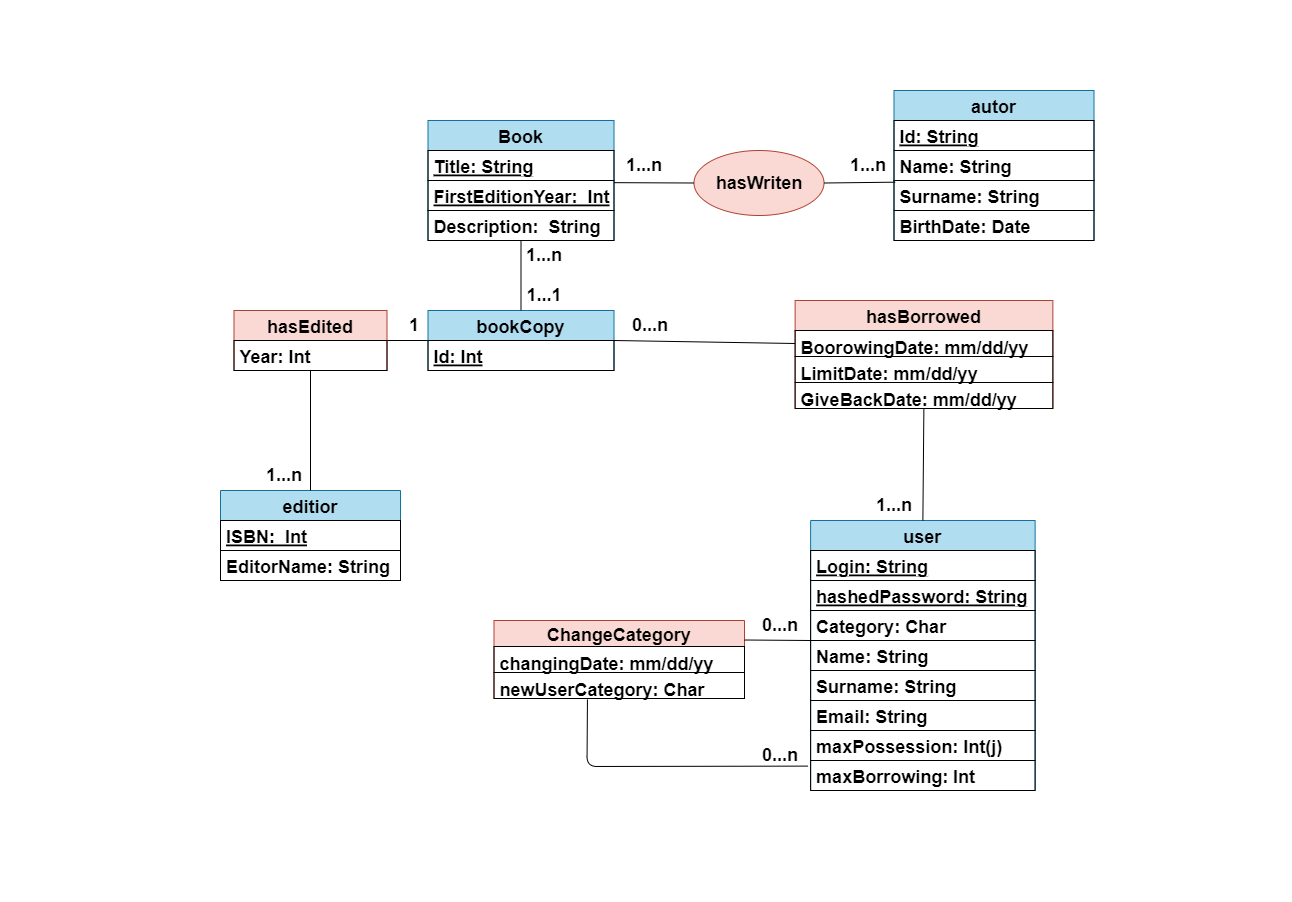

The diagram above was exported from draw.io. Its source (the exported page's mxGraphModel, read from the mxfile embedded in the PNG):
<mxGraphModel dx="2951" dy="1133" grid="1" gridSize="10" guides="1" tooltips="1" connect="1" arrows="1" fold="1" page="1" pageScale="1" pageWidth="827" pageHeight="1169" background="#FFFFFF" math="0" shadow="1">
  <root>
    <mxCell id="0" />
    <mxCell id="1" parent="0" />
    <mxCell id="81" value="" style="swimlane;startSize=0;labelBackgroundColor=none;fontColor=#000000;strokeColor=#FFFFFF;fontSize=18;" parent="1" vertex="1">
      <mxGeometry x="-600" y="290" width="1290" height="900" as="geometry" />
    </mxCell>
    <mxCell id="87" value="hasWriten" style="ellipse;whiteSpace=wrap;html=1;align=center;newEdgeStyle={&quot;edgeStyle&quot;:&quot;entityRelationEdgeStyle&quot;,&quot;startArrow&quot;:&quot;none&quot;,&quot;endArrow&quot;:&quot;none&quot;,&quot;segment&quot;:10,&quot;curved&quot;:1};treeFolding=1;treeMoving=1;strokeColor=#ae4132;labelBackgroundColor=none;fillColor=#fad9d5;fontStyle=1;fontColor=#000000;fontSize=18;" parent="81" vertex="1">
      <mxGeometry x="693.5" y="150" width="130" height="65" as="geometry" />
    </mxCell>
    <mxCell id="19" value="autor" style="swimlane;fontStyle=1;childLayout=stackLayout;horizontal=1;startSize=30;horizontalStack=0;resizeParent=1;resizeParentMax=0;resizeLast=0;collapsible=1;marginBottom=0;strokeColor=#10739e;labelBackgroundColor=none;fillColor=#b1ddf0;fontColor=#000000;fontSize=18;" parent="81" vertex="1">
      <mxGeometry x="893.5" y="90" width="200" height="150" as="geometry" />
    </mxCell>
    <mxCell id="155" value="Id: String" style="text;align=left;verticalAlign=middle;spacingLeft=4;spacingRight=4;overflow=hidden;points=[[0,0.5],[1,0.5]];portConstraint=eastwest;rotatable=0;strokeColor=#000000;fontColor=#000000;labelBackgroundColor=none;fontStyle=5;fontSize=18;" parent="19" vertex="1">
      <mxGeometry y="30" width="200" height="30" as="geometry" />
    </mxCell>
    <mxCell id="20" value="Name: String" style="text;align=left;verticalAlign=middle;spacingLeft=4;spacingRight=4;overflow=hidden;points=[[0,0.5],[1,0.5]];portConstraint=eastwest;rotatable=0;strokeColor=#000000;fontColor=#000000;labelBackgroundColor=none;fontStyle=1;fontSize=18;" parent="19" vertex="1">
      <mxGeometry y="60" width="200" height="30" as="geometry" />
    </mxCell>
    <mxCell id="21" value="Surname: String" style="text;align=left;verticalAlign=middle;spacingLeft=4;spacingRight=4;overflow=hidden;points=[[0,0.5],[1,0.5]];portConstraint=eastwest;rotatable=0;strokeColor=#000000;fontColor=#000000;labelBackgroundColor=none;fontStyle=1;fontSize=18;" parent="19" vertex="1">
      <mxGeometry y="90" width="200" height="30" as="geometry" />
    </mxCell>
    <mxCell id="22" value="BirthDate: Date" style="text;align=left;verticalAlign=middle;spacingLeft=4;spacingRight=4;overflow=hidden;points=[[0,0.5],[1,0.5]];portConstraint=eastwest;rotatable=0;strokeColor=#000000;fontColor=#000000;labelBackgroundColor=none;fontStyle=1;fontSize=18;" parent="19" vertex="1">
      <mxGeometry y="120" width="200" height="30" as="geometry" />
    </mxCell>
    <mxCell id="46" style="endArrow=none;html=1;exitX=0.006;exitY=1.056;exitDx=0;exitDy=0;entryX=1;entryY=0.5;entryDx=0;entryDy=0;exitPerimeter=0;strokeColor=#000000;fontColor=#000000;labelBackgroundColor=none;fontStyle=1;fontSize=18;" parent="81" source="20" target="87" edge="1">
      <mxGeometry relative="1" as="geometry">
        <mxPoint x="923.5" y="154.50599999999997" as="targetPoint" />
        <mxPoint x="1113.5" y="154.5" as="sourcePoint" />
      </mxGeometry>
    </mxCell>
    <mxCell id="7" value="Book" style="swimlane;fontStyle=1;childLayout=stackLayout;horizontal=1;startSize=30;horizontalStack=0;resizeParent=1;resizeParentMax=0;resizeLast=0;collapsible=1;marginBottom=0;strokeColor=#10739e;labelBackgroundColor=none;fillColor=#b1ddf0;fontColor=#000000;fontSize=18;" parent="81" vertex="1">
      <mxGeometry x="427.5" y="120" width="186" height="120" as="geometry" />
    </mxCell>
    <mxCell id="9" value="Title: String" style="text;align=left;verticalAlign=middle;spacingLeft=4;spacingRight=4;overflow=hidden;points=[[0,0.5],[1,0.5]];portConstraint=eastwest;rotatable=0;strokeColor=#000000;fontColor=#000000;labelBackgroundColor=none;fontStyle=5;fontSize=18;" parent="7" vertex="1">
      <mxGeometry y="30" width="186" height="30" as="geometry" />
    </mxCell>
    <mxCell id="27" value="FirstEditionYear:  Int" style="text;align=left;verticalAlign=middle;spacingLeft=4;spacingRight=4;overflow=hidden;points=[[0,0.5],[1,0.5]];portConstraint=eastwest;rotatable=0;strokeColor=#000000;fontColor=#000000;labelBackgroundColor=none;fontStyle=5;fontSize=18;" parent="7" vertex="1">
      <mxGeometry y="60" width="186" height="30" as="geometry" />
    </mxCell>
    <mxCell id="74" value="Description:  String" style="text;align=left;verticalAlign=middle;spacingLeft=4;spacingRight=4;overflow=hidden;points=[[0,0.5],[1,0.5]];portConstraint=eastwest;rotatable=0;strokeColor=#000000;fontColor=#000000;labelBackgroundColor=none;fontStyle=1;fontSize=18;" parent="7" vertex="1">
      <mxGeometry y="90" width="186" height="30" as="geometry" />
    </mxCell>
    <mxCell id="45" style="endArrow=none;html=1;exitX=0;exitY=0.5;exitDx=0;exitDy=0;entryX=1;entryY=1.072;entryDx=0;entryDy=0;strokeColor=#000000;fontColor=#000000;labelBackgroundColor=none;fontStyle=1;entryPerimeter=0;fontSize=18;" parent="81" source="87" target="9" edge="1">
      <mxGeometry relative="1" as="geometry">
        <mxPoint x="653.5" y="177.5" as="targetPoint" />
        <mxPoint x="773.5" y="152.50000000000023" as="sourcePoint" />
      </mxGeometry>
    </mxCell>
    <mxCell id="51" style="endArrow=none;html=1;exitX=0;exitY=0.5;exitDx=0;exitDy=0;entryX=1;entryY=0.5;entryDx=0;entryDy=0;strokeColor=#000000;fontColor=#000000;labelBackgroundColor=none;fontStyle=1;fontSize=18;" parent="81" target="158" edge="1">
      <mxGeometry relative="1" as="geometry">
        <mxPoint x="433.5" y="155" as="targetPoint" />
        <mxPoint x="557.5" y="340" as="sourcePoint" />
      </mxGeometry>
    </mxCell>
    <mxCell id="73" value="1...1" style="text;html=1;align=center;verticalAlign=middle;whiteSpace=wrap;rounded=0;strokeColor=none;fontColor=#000000;labelBackgroundColor=none;fontStyle=1;fontSize=18;" parent="81" vertex="1">
      <mxGeometry x="513.5" y="280" width="60" height="30" as="geometry" />
    </mxCell>
    <mxCell id="23" value="user" style="swimlane;fontStyle=1;childLayout=stackLayout;horizontal=1;startSize=30;horizontalStack=0;resizeParent=1;resizeParentMax=0;resizeLast=0;collapsible=1;marginBottom=0;strokeColor=#10739e;labelBackgroundColor=none;fillColor=#b1ddf0;fontColor=#000000;fontSize=18;" parent="81" vertex="1">
      <mxGeometry x="810.12" y="520" width="224.5" height="270" as="geometry" />
    </mxCell>
    <mxCell id="26" value="Login: String" style="text;align=left;verticalAlign=middle;spacingLeft=4;spacingRight=4;overflow=hidden;points=[[0,0.5],[1,0.5]];portConstraint=eastwest;rotatable=0;strokeColor=#000000;fontColor=#000000;labelBackgroundColor=none;fontStyle=5;fontSize=18;" parent="23" vertex="1">
      <mxGeometry y="30" width="224.5" height="30" as="geometry" />
    </mxCell>
    <mxCell id="145" value="hashedPassword: String" style="text;align=left;verticalAlign=middle;spacingLeft=4;spacingRight=4;overflow=hidden;points=[[0,0.5],[1,0.5]];portConstraint=eastwest;rotatable=0;strokeColor=#000000;fontColor=#000000;labelBackgroundColor=none;fontStyle=5;fontSize=18;" parent="23" vertex="1">
      <mxGeometry y="60" width="224.5" height="30" as="geometry" />
    </mxCell>
    <mxCell id="54" value="Category: Char" style="text;align=left;verticalAlign=middle;spacingLeft=4;spacingRight=4;overflow=hidden;points=[[0,0.5],[1,0.5]];portConstraint=eastwest;rotatable=0;strokeColor=#000000;fontColor=#000000;labelBackgroundColor=none;fontStyle=1;fontSize=18;" parent="23" vertex="1">
      <mxGeometry y="90" width="224.5" height="30" as="geometry" />
    </mxCell>
    <mxCell id="24" value="Name: String" style="text;align=left;verticalAlign=middle;spacingLeft=4;spacingRight=4;overflow=hidden;points=[[0,0.5],[1,0.5]];portConstraint=eastwest;rotatable=0;strokeColor=#000000;fontColor=#000000;labelBackgroundColor=none;fontStyle=1;fontSize=18;" parent="23" vertex="1">
      <mxGeometry y="120" width="224.5" height="30" as="geometry" />
    </mxCell>
    <mxCell id="25" value="Surname: String" style="text;align=left;verticalAlign=middle;spacingLeft=4;spacingRight=4;overflow=hidden;points=[[0,0.5],[1,0.5]];portConstraint=eastwest;rotatable=0;strokeColor=#000000;fontColor=#000000;labelBackgroundColor=none;fontStyle=1;fontSize=18;" parent="23" vertex="1">
      <mxGeometry y="150" width="224.5" height="30" as="geometry" />
    </mxCell>
    <mxCell id="29" value="Email: String" style="text;align=left;verticalAlign=middle;spacingLeft=4;spacingRight=4;overflow=hidden;points=[[0,0.5],[1,0.5]];portConstraint=eastwest;rotatable=0;strokeColor=#000000;fontColor=#000000;labelBackgroundColor=none;fontStyle=1;fontSize=18;" parent="23" vertex="1">
      <mxGeometry y="180" width="224.5" height="30" as="geometry" />
    </mxCell>
    <mxCell id="55" value="maxPossession: Int(j)" style="text;align=left;verticalAlign=middle;spacingLeft=4;spacingRight=4;overflow=hidden;points=[[0,0.5],[1,0.5]];portConstraint=eastwest;rotatable=0;strokeColor=#000000;fontColor=#000000;labelBackgroundColor=none;fontStyle=1;fontSize=18;" parent="23" vertex="1">
      <mxGeometry y="210" width="224.5" height="30" as="geometry" />
    </mxCell>
    <mxCell id="67" value="maxBorrowing: Int" style="text;align=left;verticalAlign=middle;spacingLeft=4;spacingRight=4;overflow=hidden;points=[[0,0.5],[1,0.5]];portConstraint=eastwest;rotatable=0;strokeColor=#000000;fontColor=#000000;labelBackgroundColor=none;fontStyle=1;fontSize=18;" parent="23" vertex="1">
      <mxGeometry y="240" width="224.5" height="30" as="geometry" />
    </mxCell>
    <mxCell id="99" value="ChangeCategory" style="swimlane;fontStyle=1;childLayout=stackLayout;horizontal=1;startSize=26;horizontalStack=0;resizeParent=1;resizeParentMax=0;resizeLast=0;collapsible=1;marginBottom=0;strokeColor=#ae4132;labelBackgroundColor=none;fillColor=#fad9d5;fontColor=#000000;fontSize=18;" parent="81" vertex="1">
      <mxGeometry x="493.5" y="620" width="250.5" height="78" as="geometry" />
    </mxCell>
    <mxCell id="100" value="changingDate: mm/dd/yy" style="text;align=left;verticalAlign=top;spacingLeft=4;spacingRight=4;overflow=hidden;rotatable=0;points=[[0,0.5],[1,0.5]];portConstraint=eastwest;strokeColor=#000000;fontColor=#000000;labelBackgroundColor=none;fontStyle=1;fontSize=18;" parent="99" vertex="1">
      <mxGeometry y="26" width="250.5" height="26" as="geometry" />
    </mxCell>
    <mxCell id="144" value="newUserCategory: Char" style="text;align=left;verticalAlign=top;spacingLeft=4;spacingRight=4;overflow=hidden;rotatable=0;points=[[0,0.5],[1,0.5]];portConstraint=eastwest;strokeColor=#000000;fontColor=#000000;labelBackgroundColor=none;fontStyle=1;fontSize=18;" parent="99" vertex="1">
      <mxGeometry y="52" width="250.5" height="26" as="geometry" />
    </mxCell>
    <mxCell id="103" value="" style="endArrow=none;html=1;strokeColor=#000000;fontColor=#000000;fontSize=18;entryX=1;entryY=1;entryDx=0;entryDy=0;exitX=1;exitY=0.25;exitDx=0;exitDy=0;" parent="81" edge="1" target="164" source="99">
      <mxGeometry width="50" height="50" relative="1" as="geometry">
        <mxPoint x="303.25" y="690" as="sourcePoint" />
        <mxPoint x="413.25" y="690" as="targetPoint" />
      </mxGeometry>
    </mxCell>
    <mxCell id="104" value="0...n" style="text;html=1;align=center;verticalAlign=middle;whiteSpace=wrap;rounded=0;strokeColor=none;fontColor=#000000;labelBackgroundColor=none;fontStyle=1;fontSize=18;" parent="81" vertex="1">
      <mxGeometry x="750.12" y="740" width="60" height="30" as="geometry" />
    </mxCell>
    <mxCell id="35" value="hasBorrowed" style="swimlane;fontStyle=1;childLayout=stackLayout;horizontal=1;startSize=30;horizontalStack=0;resizeParent=1;resizeParentMax=0;resizeLast=0;collapsible=1;marginBottom=0;strokeColor=#ae4132;labelBackgroundColor=none;fillColor=#fad9d5;fontColor=#000000;fontSize=18;" parent="81" vertex="1">
      <mxGeometry x="794.62" y="300" width="257.75" height="108" as="geometry" />
    </mxCell>
    <mxCell id="36" value="BoorowingDate: mm/dd/yy" style="text;align=left;verticalAlign=top;spacingLeft=4;spacingRight=4;overflow=hidden;rotatable=0;points=[[0,0.5],[1,0.5]];portConstraint=eastwest;strokeColor=#000000;fontColor=#000000;labelBackgroundColor=none;fontStyle=1;fontSize=18;" parent="35" vertex="1">
      <mxGeometry y="30" width="257.75" height="26" as="geometry" />
    </mxCell>
    <mxCell id="161" value="LimitDate: mm/dd/yy" style="text;align=left;verticalAlign=top;spacingLeft=4;spacingRight=4;overflow=hidden;rotatable=0;points=[[0,0.5],[1,0.5]];portConstraint=eastwest;strokeColor=#000000;fontColor=#000000;labelBackgroundColor=none;fontStyle=1;fontSize=18;" parent="35" vertex="1">
      <mxGeometry y="56" width="257.75" height="26" as="geometry" />
    </mxCell>
    <mxCell id="162" value="GiveBackDate: mm/dd/yy" style="text;align=left;verticalAlign=top;spacingLeft=4;spacingRight=4;overflow=hidden;rotatable=0;points=[[0,0.5],[1,0.5]];portConstraint=eastwest;strokeColor=#000000;fontColor=#000000;labelBackgroundColor=none;fontStyle=1;fontSize=18;" parent="35" vertex="1">
      <mxGeometry y="82" width="257.75" height="26" as="geometry" />
    </mxCell>
    <mxCell id="41" value="" style="endArrow=none;html=1;exitX=0.5;exitY=0;exitDx=0;exitDy=0;strokeColor=#000000;fontColor=#000000;labelBackgroundColor=none;fontStyle=1;fontSize=18;" parent="81" source="23" target="162" edge="1">
      <mxGeometry width="50" height="50" relative="1" as="geometry">
        <mxPoint x="723.25" y="563.5" as="sourcePoint" />
        <mxPoint x="520.5" y="540" as="targetPoint" />
      </mxGeometry>
    </mxCell>
    <mxCell id="76" value="1...n" style="text;html=1;align=center;verticalAlign=middle;whiteSpace=wrap;rounded=0;strokeColor=none;fontColor=#000000;labelBackgroundColor=none;fontStyle=1;fontSize=18;" parent="81" vertex="1">
      <mxGeometry x="863.5" y="490" width="60" height="30" as="geometry" />
    </mxCell>
    <mxCell id="11" value="editior" style="swimlane;fontStyle=1;childLayout=stackLayout;horizontal=1;startSize=30;horizontalStack=0;resizeParent=1;resizeParentMax=0;resizeLast=0;collapsible=1;marginBottom=0;strokeColor=#10739e;labelBackgroundColor=none;fillColor=#b1ddf0;fontColor=#000000;fontSize=18;" parent="81" vertex="1">
      <mxGeometry x="220" y="490" width="180" height="90" as="geometry" />
    </mxCell>
    <mxCell id="14" value="ISBN:  Int" style="text;align=left;verticalAlign=middle;spacingLeft=4;spacingRight=4;overflow=hidden;points=[[0,0.5],[1,0.5]];portConstraint=eastwest;rotatable=0;strokeColor=#000000;fontColor=#000000;labelBackgroundColor=none;fontStyle=5;fontSize=18;" parent="11" vertex="1">
      <mxGeometry y="30" width="180" height="30" as="geometry" />
    </mxCell>
    <mxCell id="12" value="EditorName: String" style="text;align=left;verticalAlign=middle;spacingLeft=4;spacingRight=4;overflow=hidden;points=[[0,0.5],[1,0.5]];portConstraint=eastwest;rotatable=0;strokeColor=#000000;fontColor=#000000;labelBackgroundColor=none;fontStyle=1;fontSize=18;" parent="11" vertex="1">
      <mxGeometry y="60" width="180" height="30" as="geometry" />
    </mxCell>
    <mxCell id="50" style="endArrow=none;html=1;strokeColor=#000000;fontColor=#000000;labelBackgroundColor=none;fontStyle=1;entryX=0.5;entryY=0;entryDx=0;entryDy=0;fontSize=18;" parent="81" source="28" target="11" edge="1">
      <mxGeometry relative="1" as="geometry">
        <mxPoint x="33.5" y="155" as="targetPoint" />
        <mxPoint x="173.5" y="185" as="sourcePoint" />
      </mxGeometry>
    </mxCell>
    <mxCell id="69" value="1...n" style="text;html=1;align=center;verticalAlign=middle;whiteSpace=wrap;rounded=0;strokeColor=none;fontColor=#000000;labelBackgroundColor=none;fontStyle=1;fontSize=18;" parent="81" vertex="1">
      <mxGeometry x="253.5" y="460" width="60" height="30" as="geometry" />
    </mxCell>
    <mxCell id="70" value="1" style="text;html=1;align=center;verticalAlign=middle;whiteSpace=wrap;rounded=0;strokeColor=none;fontColor=#000000;labelBackgroundColor=none;fontStyle=1;fontSize=18;" parent="81" vertex="1">
      <mxGeometry x="384" y="310" width="60" height="30" as="geometry" />
    </mxCell>
    <mxCell id="71" value="1...n" style="text;html=1;align=center;verticalAlign=middle;whiteSpace=wrap;rounded=0;strokeColor=none;fontColor=#000000;labelBackgroundColor=none;fontStyle=1;fontSize=18;" parent="81" vertex="1">
      <mxGeometry x="613.5" y="150" width="60" height="30" as="geometry" />
    </mxCell>
    <mxCell id="72" value="1...n" style="text;html=1;align=center;verticalAlign=middle;whiteSpace=wrap;rounded=0;strokeColor=none;fontColor=#000000;labelBackgroundColor=none;fontStyle=1;fontSize=18;" parent="81" vertex="1">
      <mxGeometry x="837.5" y="150" width="60" height="30" as="geometry" />
    </mxCell>
    <mxCell id="146" value="bookCopy" style="swimlane;fontStyle=1;childLayout=stackLayout;horizontal=1;startSize=30;horizontalStack=0;resizeParent=1;resizeParentMax=0;resizeLast=0;collapsible=1;marginBottom=0;strokeColor=#10739e;labelBackgroundColor=none;fillColor=#b1ddf0;fontColor=#000000;fontSize=18;" parent="81" vertex="1">
      <mxGeometry x="427.5" y="310" width="186" height="60" as="geometry" />
    </mxCell>
    <mxCell id="147" value="Id: Int" style="text;align=left;verticalAlign=middle;spacingLeft=4;spacingRight=4;overflow=hidden;points=[[0,0.5],[1,0.5]];portConstraint=eastwest;rotatable=0;strokeColor=#000000;fontColor=#000000;labelBackgroundColor=none;fontStyle=5;fontSize=18;" parent="146" vertex="1">
      <mxGeometry y="30" width="186" height="30" as="geometry" />
    </mxCell>
    <mxCell id="151" value="" style="endArrow=none;html=1;exitX=0;exitY=0.5;exitDx=0;exitDy=0;strokeColor=#000000;fontColor=#000000;fontSize=18;entryX=1;entryY=0.5;entryDx=0;entryDy=0;" parent="81" source="36" target="146" edge="1">
      <mxGeometry width="50" height="50" relative="1" as="geometry">
        <mxPoint x="513.5" y="410" as="sourcePoint" />
        <mxPoint x="520.5" y="355" as="targetPoint" />
      </mxGeometry>
    </mxCell>
    <mxCell id="152" value="" style="endArrow=none;html=1;strokeColor=#000000;entryX=0.5;entryY=0;entryDx=0;entryDy=0;fontColor=#000000;fontSize=18;" parent="81" source="74" target="146" edge="1">
      <mxGeometry width="50" height="50" relative="1" as="geometry">
        <mxPoint x="513.5" y="410" as="sourcePoint" />
        <mxPoint x="563.5" y="360" as="targetPoint" />
      </mxGeometry>
    </mxCell>
    <mxCell id="153" value="1...n" style="text;html=1;align=center;verticalAlign=middle;whiteSpace=wrap;rounded=0;strokeColor=none;fontColor=#000000;labelBackgroundColor=none;fontStyle=1;fontSize=18;" parent="81" vertex="1">
      <mxGeometry x="513.5" y="240" width="60" height="30" as="geometry" />
    </mxCell>
    <mxCell id="154" value="0...n" style="text;html=1;align=center;verticalAlign=middle;whiteSpace=wrap;rounded=0;strokeColor=none;fontColor=#000000;labelBackgroundColor=none;fontStyle=1;fontSize=18;" parent="81" vertex="1">
      <mxGeometry x="620" y="310" width="60" height="30" as="geometry" />
    </mxCell>
    <mxCell id="158" value="hasEdited" style="swimlane;fontStyle=1;childLayout=stackLayout;horizontal=1;startSize=30;horizontalStack=0;resizeParent=1;resizeParentMax=0;resizeLast=0;collapsible=1;marginBottom=0;strokeColor=#ae4132;labelBackgroundColor=none;fillColor=#fad9d5;fontColor=#000000;fontSize=18;" parent="81" vertex="1">
      <mxGeometry x="233.5" y="310" width="153" height="60" as="geometry" />
    </mxCell>
    <mxCell id="28" value="Year: Int" style="text;align=left;verticalAlign=middle;spacingLeft=4;spacingRight=4;overflow=hidden;points=[[0,0.5],[1,0.5]];portConstraint=eastwest;rotatable=0;strokeColor=#000000;fontColor=#000000;labelBackgroundColor=none;fontStyle=1;fontSize=18;" parent="158" vertex="1">
      <mxGeometry y="30" width="153" height="30" as="geometry" />
    </mxCell>
    <mxCell id="164" value="0...n" style="text;html=1;align=center;verticalAlign=middle;whiteSpace=wrap;rounded=0;strokeColor=none;fontColor=#000000;labelBackgroundColor=none;fontStyle=1;fontSize=18;" vertex="1" parent="81">
      <mxGeometry x="750.12" y="610" width="60" height="30" as="geometry" />
    </mxCell>
    <mxCell id="168" value="" style="endArrow=none;html=1;fontSize=18;exitX=0.373;exitY=1.036;exitDx=0;exitDy=0;exitPerimeter=0;entryX=-0.012;entryY=0.187;entryDx=0;entryDy=0;entryPerimeter=0;strokeColor=#000000;" edge="1" parent="81" source="144" target="67">
      <mxGeometry width="50" height="50" relative="1" as="geometry">
        <mxPoint x="543.5" y="640" as="sourcePoint" />
        <mxPoint x="593.5" y="590" as="targetPoint" />
        <Array as="points">
          <mxPoint x="586.5" y="766" />
        </Array>
      </mxGeometry>
    </mxCell>
  </root>
</mxGraphModel>